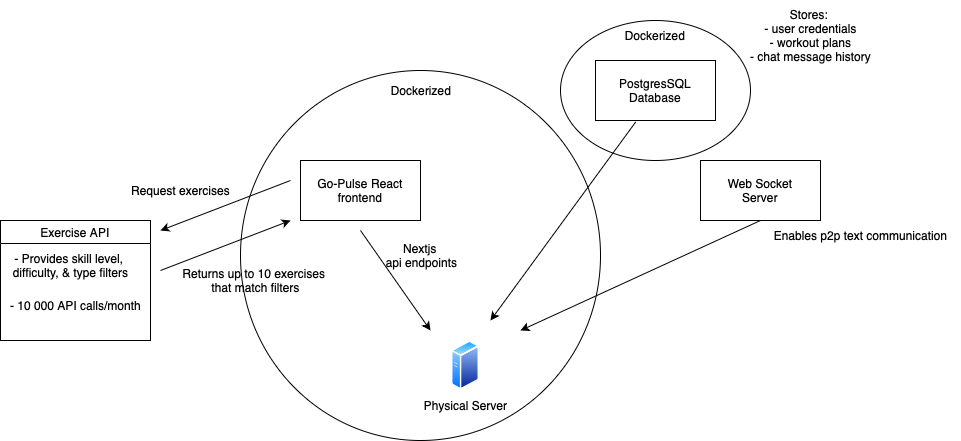

The diagram above was exported from draw.io. Its source (the exported page's mxGraphModel, read from the mxfile embedded in the PNG):
<mxGraphModel dx="984" dy="667" grid="1" gridSize="10" guides="1" tooltips="1" connect="1" arrows="1" fold="1" page="1" pageScale="1" pageWidth="1100" pageHeight="850" math="0" shadow="0">
  <root>
    <mxCell id="0" />
    <mxCell id="1" parent="0" />
    <mxCell id="DXkIhEzDHuUIuiAI9jGH-4" value="" style="ellipse;whiteSpace=wrap;html=1;" vertex="1" parent="1">
      <mxGeometry x="260" y="110" width="360" height="370" as="geometry" />
    </mxCell>
    <mxCell id="DXkIhEzDHuUIuiAI9jGH-3" value="" style="ellipse;whiteSpace=wrap;html=1;" vertex="1" parent="1">
      <mxGeometry x="580" y="60" width="190" height="140" as="geometry" />
    </mxCell>
    <mxCell id="EiUh2qcy7sUXYrRkB8zM-2" value="PostgresSQL&lt;div&gt;Database&lt;/div&gt;" style="rounded=0;whiteSpace=wrap;html=1;" vertex="1" parent="1">
      <mxGeometry x="615" y="100" width="120" height="60" as="geometry" />
    </mxCell>
    <mxCell id="EiUh2qcy7sUXYrRkB8zM-4" value="Go-Pulse React frontend" style="rounded=0;whiteSpace=wrap;html=1;" vertex="1" parent="1">
      <mxGeometry x="320" y="200" width="120" height="60" as="geometry" />
    </mxCell>
    <mxCell id="EiUh2qcy7sUXYrRkB8zM-5" value="" style="image;aspect=fixed;perimeter=ellipsePerimeter;html=1;align=center;shadow=0;dashed=0;spacingTop=3;image=img/lib/active_directory/generic_server.svg;" vertex="1" parent="1">
      <mxGeometry x="471" y="380" width="28.000000000000004" height="50" as="geometry" />
    </mxCell>
    <mxCell id="EiUh2qcy7sUXYrRkB8zM-6" value="Physical Server" style="text;html=1;align=center;verticalAlign=middle;resizable=0;points=[];autosize=1;strokeColor=none;fillColor=none;" vertex="1" parent="1">
      <mxGeometry x="430" y="430" width="110" height="30" as="geometry" />
    </mxCell>
    <mxCell id="EiUh2qcy7sUXYrRkB8zM-8" value="" style="endArrow=classic;html=1;rounded=0;" edge="1" parent="1">
      <mxGeometry width="50" height="50" relative="1" as="geometry">
        <mxPoint x="380" y="270" as="sourcePoint" />
        <mxPoint x="450" y="370" as="targetPoint" />
      </mxGeometry>
    </mxCell>
    <mxCell id="EiUh2qcy7sUXYrRkB8zM-9" value="" style="endArrow=classic;html=1;rounded=0;exitX=0.336;exitY=1.022;exitDx=0;exitDy=0;exitPerimeter=0;" edge="1" parent="1" source="EiUh2qcy7sUXYrRkB8zM-2">
      <mxGeometry width="50" height="50" relative="1" as="geometry">
        <mxPoint x="590" y="270" as="sourcePoint" />
        <mxPoint x="510" y="360" as="targetPoint" />
      </mxGeometry>
    </mxCell>
    <mxCell id="EiUh2qcy7sUXYrRkB8zM-10" value="" style="endArrow=classic;html=1;rounded=0;" edge="1" parent="1">
      <mxGeometry width="50" height="50" relative="1" as="geometry">
        <mxPoint x="310" y="220" as="sourcePoint" />
        <mxPoint x="180" y="270" as="targetPoint" />
      </mxGeometry>
    </mxCell>
    <mxCell id="EiUh2qcy7sUXYrRkB8zM-11" value="Request exercises" style="text;html=1;align=center;verticalAlign=middle;resizable=0;points=[];autosize=1;strokeColor=none;fillColor=none;" vertex="1" parent="1">
      <mxGeometry x="140" y="215" width="120" height="30" as="geometry" />
    </mxCell>
    <mxCell id="EiUh2qcy7sUXYrRkB8zM-12" value="Returns up to 10 exercises&amp;nbsp;&lt;div&gt;that match filters&lt;/div&gt;" style="text;html=1;align=center;verticalAlign=middle;resizable=0;points=[];autosize=1;strokeColor=none;fillColor=none;" vertex="1" parent="1">
      <mxGeometry x="190" y="300" width="170" height="40" as="geometry" />
    </mxCell>
    <mxCell id="EiUh2qcy7sUXYrRkB8zM-13" value="" style="endArrow=classic;html=1;rounded=0;" edge="1" parent="1">
      <mxGeometry width="50" height="50" relative="1" as="geometry">
        <mxPoint x="180" y="310" as="sourcePoint" />
        <mxPoint x="310" y="260" as="targetPoint" />
      </mxGeometry>
    </mxCell>
    <mxCell id="DXkIhEzDHuUIuiAI9jGH-1" value="&lt;div&gt;Web Socket&lt;/div&gt;&lt;div&gt;Server&lt;/div&gt;" style="rounded=0;whiteSpace=wrap;html=1;" vertex="1" parent="1">
      <mxGeometry x="720" y="200" width="120" height="60" as="geometry" />
    </mxCell>
    <mxCell id="DXkIhEzDHuUIuiAI9jGH-2" value="" style="endArrow=classic;html=1;rounded=0;exitX=0.5;exitY=1;exitDx=0;exitDy=0;" edge="1" parent="1" source="DXkIhEzDHuUIuiAI9jGH-1">
      <mxGeometry width="50" height="50" relative="1" as="geometry">
        <mxPoint x="390" y="340" as="sourcePoint" />
        <mxPoint x="540" y="370" as="targetPoint" />
      </mxGeometry>
    </mxCell>
    <mxCell id="EiUh2qcy7sUXYrRkB8zM-14" value="Dockerized" style="text;html=1;align=center;verticalAlign=middle;whiteSpace=wrap;rounded=0;" vertex="1" parent="1">
      <mxGeometry x="411" y="115" width="60" height="30" as="geometry" />
    </mxCell>
    <mxCell id="DXkIhEzDHuUIuiAI9jGH-7" value="Dockerized" style="text;html=1;align=center;verticalAlign=middle;whiteSpace=wrap;rounded=0;" vertex="1" parent="1">
      <mxGeometry x="645" y="60" width="60" height="30" as="geometry" />
    </mxCell>
    <mxCell id="EiUh2qcy7sUXYrRkB8zM-15" value="Stores:&amp;nbsp;&lt;div&gt;- user credentials&lt;/div&gt;&lt;div&gt;- workout plans&lt;/div&gt;&lt;div&gt;- chat message history&lt;/div&gt;" style="text;html=1;align=center;verticalAlign=middle;resizable=0;points=[];autosize=1;strokeColor=none;fillColor=none;" vertex="1" parent="1">
      <mxGeometry x="760" y="40" width="140" height="70" as="geometry" />
    </mxCell>
    <mxCell id="EiUh2qcy7sUXYrRkB8zM-16" value="Enables p2p text communication" style="text;html=1;align=center;verticalAlign=middle;resizable=0;points=[];autosize=1;strokeColor=none;fillColor=none;" vertex="1" parent="1">
      <mxGeometry x="780" y="260" width="200" height="30" as="geometry" />
    </mxCell>
    <mxCell id="EiUh2qcy7sUXYrRkB8zM-17" value="Nextjs&amp;nbsp;&lt;div&gt;api endpoints&lt;/div&gt;" style="text;html=1;align=center;verticalAlign=middle;resizable=0;points=[];autosize=1;strokeColor=none;fillColor=none;" vertex="1" parent="1">
      <mxGeometry x="396" y="275" width="90" height="40" as="geometry" />
    </mxCell>
    <mxCell id="EiUh2qcy7sUXYrRkB8zM-18" value="&lt;span style=&quot;font-weight: normal;&quot;&gt;Exercise API&lt;/span&gt;" style="swimlane;whiteSpace=wrap;html=1;" vertex="1" parent="1">
      <mxGeometry x="20" y="260" width="150" height="120" as="geometry" />
    </mxCell>
    <mxCell id="EiUh2qcy7sUXYrRkB8zM-19" value="- Provides skill level,&amp;nbsp;&lt;div&gt;difficulty, &amp;amp; type filters&lt;/div&gt;" style="text;html=1;align=center;verticalAlign=middle;resizable=0;points=[];autosize=1;strokeColor=none;fillColor=none;" vertex="1" parent="EiUh2qcy7sUXYrRkB8zM-18">
      <mxGeometry y="25" width="140" height="40" as="geometry" />
    </mxCell>
    <mxCell id="EiUh2qcy7sUXYrRkB8zM-20" value="- 10 000 API calls/month" style="text;html=1;align=center;verticalAlign=middle;resizable=0;points=[];autosize=1;strokeColor=none;fillColor=none;" vertex="1" parent="EiUh2qcy7sUXYrRkB8zM-18">
      <mxGeometry y="70" width="150" height="30" as="geometry" />
    </mxCell>
  </root>
</mxGraphModel>